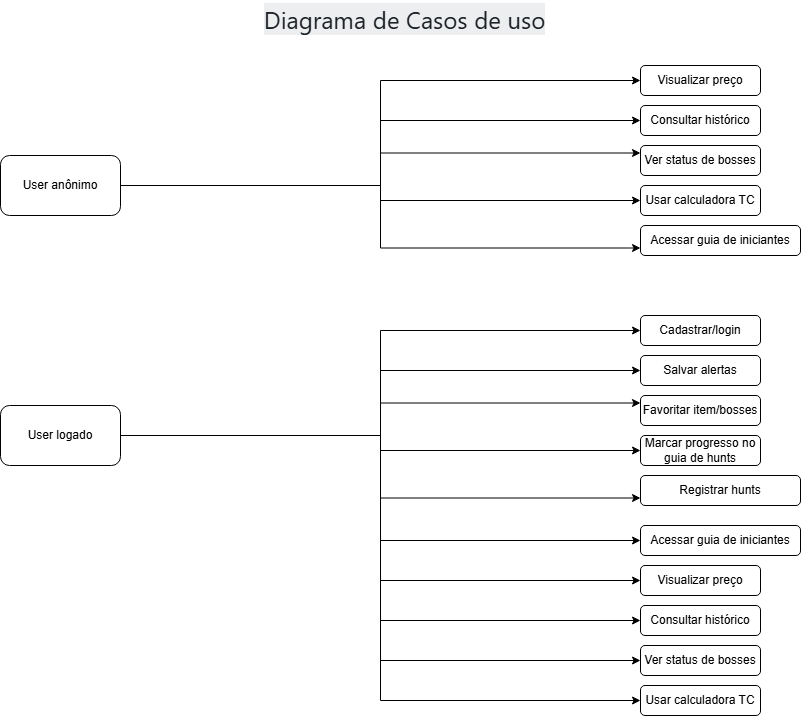

The diagram above was exported from draw.io. Its source (the exported page's mxGraphModel, read from the mxfile embedded in the PNG):
<mxGraphModel dx="1426" dy="743" grid="1" gridSize="10" guides="1" tooltips="1" connect="1" arrows="1" fold="1" page="1" pageScale="1" pageWidth="827" pageHeight="1169" math="0" shadow="0">
  <root>
    <mxCell id="0" />
    <mxCell id="1" parent="0" />
    <mxCell id="gcSZXc9g5i-14nsKav8s-72" style="edgeStyle=orthogonalEdgeStyle;rounded=0;orthogonalLoop=1;jettySize=auto;html=1;entryX=0;entryY=0.5;entryDx=0;entryDy=0;" edge="1" parent="1" source="gcSZXc9g5i-14nsKav8s-64" target="gcSZXc9g5i-14nsKav8s-65">
      <mxGeometry relative="1" as="geometry" />
    </mxCell>
    <mxCell id="gcSZXc9g5i-14nsKav8s-73" style="edgeStyle=orthogonalEdgeStyle;rounded=0;orthogonalLoop=1;jettySize=auto;html=1;entryX=0;entryY=0.5;entryDx=0;entryDy=0;" edge="1" parent="1" source="gcSZXc9g5i-14nsKav8s-64" target="gcSZXc9g5i-14nsKav8s-66">
      <mxGeometry relative="1" as="geometry" />
    </mxCell>
    <mxCell id="gcSZXc9g5i-14nsKav8s-74" style="edgeStyle=orthogonalEdgeStyle;rounded=0;orthogonalLoop=1;jettySize=auto;html=1;entryX=0;entryY=0.25;entryDx=0;entryDy=0;" edge="1" parent="1" source="gcSZXc9g5i-14nsKav8s-64" target="gcSZXc9g5i-14nsKav8s-67">
      <mxGeometry relative="1" as="geometry" />
    </mxCell>
    <mxCell id="gcSZXc9g5i-14nsKav8s-75" style="edgeStyle=orthogonalEdgeStyle;rounded=0;orthogonalLoop=1;jettySize=auto;html=1;entryX=0;entryY=0.5;entryDx=0;entryDy=0;" edge="1" parent="1" source="gcSZXc9g5i-14nsKav8s-64" target="gcSZXc9g5i-14nsKav8s-68">
      <mxGeometry relative="1" as="geometry" />
    </mxCell>
    <mxCell id="gcSZXc9g5i-14nsKav8s-76" style="edgeStyle=orthogonalEdgeStyle;rounded=0;orthogonalLoop=1;jettySize=auto;html=1;entryX=0;entryY=0.75;entryDx=0;entryDy=0;" edge="1" parent="1" source="gcSZXc9g5i-14nsKav8s-64" target="gcSZXc9g5i-14nsKav8s-69">
      <mxGeometry relative="1" as="geometry" />
    </mxCell>
    <mxCell id="gcSZXc9g5i-14nsKav8s-64" value="User anônimo" style="rounded=1;whiteSpace=wrap;html=1;" vertex="1" parent="1">
      <mxGeometry x="10" y="210" width="120" height="60" as="geometry" />
    </mxCell>
    <mxCell id="gcSZXc9g5i-14nsKav8s-65" value="Visualizar preço" style="rounded=1;whiteSpace=wrap;html=1;" vertex="1" parent="1">
      <mxGeometry x="650" y="120" width="120" height="30" as="geometry" />
    </mxCell>
    <mxCell id="gcSZXc9g5i-14nsKav8s-66" value="Consultar histórico" style="rounded=1;whiteSpace=wrap;html=1;" vertex="1" parent="1">
      <mxGeometry x="650" y="160" width="120" height="30" as="geometry" />
    </mxCell>
    <mxCell id="gcSZXc9g5i-14nsKav8s-67" value="Ver status de bosses" style="rounded=1;whiteSpace=wrap;html=1;" vertex="1" parent="1">
      <mxGeometry x="650" y="200" width="120" height="30" as="geometry" />
    </mxCell>
    <mxCell id="gcSZXc9g5i-14nsKav8s-68" value="Usar calculadora TC" style="rounded=1;whiteSpace=wrap;html=1;" vertex="1" parent="1">
      <mxGeometry x="650" y="240" width="120" height="30" as="geometry" />
    </mxCell>
    <mxCell id="gcSZXc9g5i-14nsKav8s-69" value="Acessar guia de iniciantes" style="rounded=1;whiteSpace=wrap;html=1;" vertex="1" parent="1">
      <mxGeometry x="650" y="280" width="160" height="30" as="geometry" />
    </mxCell>
    <mxCell id="gcSZXc9g5i-14nsKav8s-79" style="edgeStyle=orthogonalEdgeStyle;rounded=0;orthogonalLoop=1;jettySize=auto;html=1;entryX=0;entryY=0.5;entryDx=0;entryDy=0;" edge="1" parent="1" source="gcSZXc9g5i-14nsKav8s-84" target="gcSZXc9g5i-14nsKav8s-85">
      <mxGeometry relative="1" as="geometry" />
    </mxCell>
    <mxCell id="gcSZXc9g5i-14nsKav8s-80" style="edgeStyle=orthogonalEdgeStyle;rounded=0;orthogonalLoop=1;jettySize=auto;html=1;entryX=0;entryY=0.5;entryDx=0;entryDy=0;" edge="1" parent="1" source="gcSZXc9g5i-14nsKav8s-84" target="gcSZXc9g5i-14nsKav8s-86">
      <mxGeometry relative="1" as="geometry" />
    </mxCell>
    <mxCell id="gcSZXc9g5i-14nsKav8s-81" style="edgeStyle=orthogonalEdgeStyle;rounded=0;orthogonalLoop=1;jettySize=auto;html=1;entryX=0;entryY=0.25;entryDx=0;entryDy=0;" edge="1" parent="1" source="gcSZXc9g5i-14nsKav8s-84" target="gcSZXc9g5i-14nsKav8s-87">
      <mxGeometry relative="1" as="geometry" />
    </mxCell>
    <mxCell id="gcSZXc9g5i-14nsKav8s-82" style="edgeStyle=orthogonalEdgeStyle;rounded=0;orthogonalLoop=1;jettySize=auto;html=1;entryX=0;entryY=0.5;entryDx=0;entryDy=0;" edge="1" parent="1" source="gcSZXc9g5i-14nsKav8s-84" target="gcSZXc9g5i-14nsKav8s-88">
      <mxGeometry relative="1" as="geometry" />
    </mxCell>
    <mxCell id="gcSZXc9g5i-14nsKav8s-83" style="edgeStyle=orthogonalEdgeStyle;rounded=0;orthogonalLoop=1;jettySize=auto;html=1;entryX=0;entryY=0.75;entryDx=0;entryDy=0;" edge="1" parent="1" source="gcSZXc9g5i-14nsKav8s-84" target="gcSZXc9g5i-14nsKav8s-89">
      <mxGeometry relative="1" as="geometry" />
    </mxCell>
    <mxCell id="gcSZXc9g5i-14nsKav8s-95" style="edgeStyle=orthogonalEdgeStyle;rounded=0;orthogonalLoop=1;jettySize=auto;html=1;entryX=0;entryY=0.5;entryDx=0;entryDy=0;" edge="1" parent="1" source="gcSZXc9g5i-14nsKav8s-84" target="gcSZXc9g5i-14nsKav8s-94">
      <mxGeometry relative="1" as="geometry" />
    </mxCell>
    <mxCell id="gcSZXc9g5i-14nsKav8s-96" style="edgeStyle=orthogonalEdgeStyle;rounded=0;orthogonalLoop=1;jettySize=auto;html=1;entryX=0;entryY=0.5;entryDx=0;entryDy=0;" edge="1" parent="1" source="gcSZXc9g5i-14nsKav8s-84" target="gcSZXc9g5i-14nsKav8s-90">
      <mxGeometry relative="1" as="geometry" />
    </mxCell>
    <mxCell id="gcSZXc9g5i-14nsKav8s-98" style="edgeStyle=orthogonalEdgeStyle;rounded=0;orthogonalLoop=1;jettySize=auto;html=1;entryX=0;entryY=0.5;entryDx=0;entryDy=0;" edge="1" parent="1" source="gcSZXc9g5i-14nsKav8s-84" target="gcSZXc9g5i-14nsKav8s-91">
      <mxGeometry relative="1" as="geometry" />
    </mxCell>
    <mxCell id="gcSZXc9g5i-14nsKav8s-99" style="edgeStyle=orthogonalEdgeStyle;rounded=0;orthogonalLoop=1;jettySize=auto;html=1;entryX=0;entryY=0.5;entryDx=0;entryDy=0;" edge="1" parent="1" source="gcSZXc9g5i-14nsKav8s-84" target="gcSZXc9g5i-14nsKav8s-92">
      <mxGeometry relative="1" as="geometry" />
    </mxCell>
    <mxCell id="gcSZXc9g5i-14nsKav8s-100" style="edgeStyle=orthogonalEdgeStyle;rounded=0;orthogonalLoop=1;jettySize=auto;html=1;entryX=0;entryY=0.5;entryDx=0;entryDy=0;" edge="1" parent="1" source="gcSZXc9g5i-14nsKav8s-84" target="gcSZXc9g5i-14nsKav8s-93">
      <mxGeometry relative="1" as="geometry" />
    </mxCell>
    <mxCell id="gcSZXc9g5i-14nsKav8s-84" value="User logado" style="rounded=1;whiteSpace=wrap;html=1;" vertex="1" parent="1">
      <mxGeometry x="10" y="460" width="120" height="60" as="geometry" />
    </mxCell>
    <mxCell id="gcSZXc9g5i-14nsKav8s-85" value="Cadastrar/login" style="rounded=1;whiteSpace=wrap;html=1;" vertex="1" parent="1">
      <mxGeometry x="650" y="370" width="120" height="30" as="geometry" />
    </mxCell>
    <mxCell id="gcSZXc9g5i-14nsKav8s-86" value="Salvar alertas" style="rounded=1;whiteSpace=wrap;html=1;" vertex="1" parent="1">
      <mxGeometry x="650" y="410" width="120" height="30" as="geometry" />
    </mxCell>
    <mxCell id="gcSZXc9g5i-14nsKav8s-87" value="Favoritar item/bosses" style="rounded=1;whiteSpace=wrap;html=1;" vertex="1" parent="1">
      <mxGeometry x="650" y="450" width="120" height="30" as="geometry" />
    </mxCell>
    <mxCell id="gcSZXc9g5i-14nsKav8s-88" value="Marcar progresso no guia de hunts" style="rounded=1;whiteSpace=wrap;html=1;" vertex="1" parent="1">
      <mxGeometry x="650" y="490" width="120" height="30" as="geometry" />
    </mxCell>
    <mxCell id="gcSZXc9g5i-14nsKav8s-89" value="Registrar hunts" style="rounded=1;whiteSpace=wrap;html=1;" vertex="1" parent="1">
      <mxGeometry x="650" y="530" width="160" height="30" as="geometry" />
    </mxCell>
    <mxCell id="gcSZXc9g5i-14nsKav8s-90" value="Visualizar preço" style="rounded=1;whiteSpace=wrap;html=1;" vertex="1" parent="1">
      <mxGeometry x="650" y="620" width="120" height="30" as="geometry" />
    </mxCell>
    <mxCell id="gcSZXc9g5i-14nsKav8s-91" value="Consultar histórico" style="rounded=1;whiteSpace=wrap;html=1;" vertex="1" parent="1">
      <mxGeometry x="650" y="660" width="120" height="30" as="geometry" />
    </mxCell>
    <mxCell id="gcSZXc9g5i-14nsKav8s-92" value="Ver status de bosses" style="rounded=1;whiteSpace=wrap;html=1;" vertex="1" parent="1">
      <mxGeometry x="650" y="700" width="120" height="30" as="geometry" />
    </mxCell>
    <mxCell id="gcSZXc9g5i-14nsKav8s-93" value="Usar calculadora TC" style="rounded=1;whiteSpace=wrap;html=1;" vertex="1" parent="1">
      <mxGeometry x="650" y="740" width="120" height="30" as="geometry" />
    </mxCell>
    <mxCell id="gcSZXc9g5i-14nsKav8s-94" value="Acessar guia de iniciantes" style="rounded=1;whiteSpace=wrap;html=1;" vertex="1" parent="1">
      <mxGeometry x="650" y="580" width="160" height="30" as="geometry" />
    </mxCell>
    <mxCell id="gcSZXc9g5i-14nsKav8s-101" value="&lt;span style=&quot;color: rgb(31, 35, 40); font-family: -apple-system, BlinkMacSystemFont, &amp;quot;Segoe UI&amp;quot;, &amp;quot;Noto Sans&amp;quot;, Helvetica, Arial, sans-serif, &amp;quot;Apple Color Emoji&amp;quot;, &amp;quot;Segoe UI Emoji&amp;quot;; text-align: left; background-color: rgba(129, 139, 152, 0.15);&quot;&gt;Diagrama de Casos de uso&lt;/span&gt;" style="text;html=1;align=center;verticalAlign=middle;resizable=0;points=[];autosize=1;strokeColor=none;fillColor=none;fontSize=24;" vertex="1" parent="1">
      <mxGeometry x="264" y="55" width="300" height="40" as="geometry" />
    </mxCell>
  </root>
</mxGraphModel>